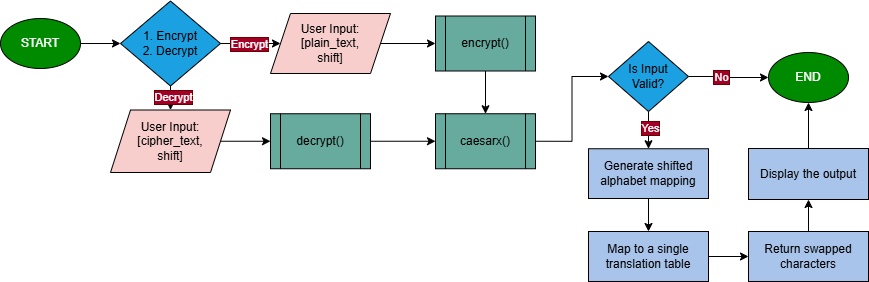

The diagram above was exported from draw.io. Its source (the exported page's mxGraphModel, read from the mxfile embedded in the PNG):
<mxGraphModel dx="1106" dy="1830" grid="1" gridSize="10" guides="1" tooltips="1" connect="1" arrows="1" fold="1" page="1" pageScale="1" pageWidth="827" pageHeight="1169" background="light-dark(#FFFFFF,#808080)" math="0" shadow="0">
  <root>
    <mxCell id="0" />
    <mxCell id="1" parent="0" />
    <mxCell id="lIZWgOkD5xssTtVmNFH9-6" edge="1" parent="1" source="lIZWgOkD5xssTtVmNFH9-4" style="edgeStyle=orthogonalEdgeStyle;rounded=0;orthogonalLoop=1;jettySize=auto;html=1;strokeColor=default;" target="lIZWgOkD5xssTtVmNFH9-5" value="">
      <mxGeometry relative="1" as="geometry" />
    </mxCell>
    <mxCell id="lIZWgOkD5xssTtVmNFH9-4" parent="1" style="ellipse;whiteSpace=wrap;html=1;fillColor=#008a00;fontColor=#ffffff;strokeColor=default;" value="START" vertex="1">
      <mxGeometry height="50" width="80" x="12" as="geometry" />
    </mxCell>
    <object label="" id="lIZWgOkD5xssTtVmNFH9-9">
      <mxCell edge="1" parent="1" source="lIZWgOkD5xssTtVmNFH9-5" style="edgeStyle=orthogonalEdgeStyle;rounded=0;orthogonalLoop=1;jettySize=auto;html=1;strokeColor=default;" target="lIZWgOkD5xssTtVmNFH9-8">
        <mxGeometry relative="1" as="geometry">
          <Array as="points">
            <mxPoint x="342" y="40" />
            <mxPoint x="342" y="40" />
          </Array>
        </mxGeometry>
      </mxCell>
    </object>
    <mxCell id="lIZWgOkD5xssTtVmNFH9-11" connectable="0" parent="lIZWgOkD5xssTtVmNFH9-9" style="edgeLabel;html=1;align=center;verticalAlign=middle;resizable=0;points=[];labelBackgroundColor=#a20025;fontColor=#ffffff;labelBorderColor=#6F0000;strokeColor=default;" value="Encrypt" vertex="1">
      <mxGeometry relative="1" x="0.05" y="-2" as="geometry">
        <mxPoint x="-4" y="-2" as="offset" />
      </mxGeometry>
    </mxCell>
    <mxCell id="lIZWgOkD5xssTtVmNFH9-13" edge="1" parent="1" source="lIZWgOkD5xssTtVmNFH9-5" style="edgeStyle=orthogonalEdgeStyle;rounded=0;orthogonalLoop=1;jettySize=auto;html=1;strokeColor=default;" target="lIZWgOkD5xssTtVmNFH9-12" value="">
      <mxGeometry relative="1" as="geometry" />
    </mxCell>
    <mxCell id="lIZWgOkD5xssTtVmNFH9-14" connectable="0" parent="lIZWgOkD5xssTtVmNFH9-13" style="edgeLabel;html=1;align=center;verticalAlign=middle;resizable=0;points=[];labelBackgroundColor=#a20025;fontColor=#ffffff;labelBorderColor=#6F0000;strokeColor=default;" value="Decrypt" vertex="1">
      <mxGeometry relative="1" x="-0.0595" y="-2" as="geometry">
        <mxPoint y="-3" as="offset" />
      </mxGeometry>
    </mxCell>
    <mxCell id="lIZWgOkD5xssTtVmNFH9-5" parent="1" style="rhombus;whiteSpace=wrap;html=1;fillColor=#1BA1E2;fontColor=light-dark(#000000,#FFFFFF);strokeColor=default;fillStyle=auto;labelBorderColor=none;" value="1. Encrypt&lt;div&gt;2. Decrypt&lt;/div&gt;" vertex="1">
      <mxGeometry height="85" width="100" x="132" y="-17.5" as="geometry" />
    </mxCell>
    <mxCell id="lIZWgOkD5xssTtVmNFH9-22" edge="1" parent="1" source="lIZWgOkD5xssTtVmNFH9-8" style="edgeStyle=orthogonalEdgeStyle;rounded=0;orthogonalLoop=1;jettySize=auto;html=1;strokeColor=default;entryX=0;entryY=0.5;entryDx=0;entryDy=0;" target="Ki2vSXCD1G44l-9OUw1J-1" value="">
      <mxGeometry relative="1" as="geometry">
        <mxPoint x="432" y="25" as="targetPoint" />
      </mxGeometry>
    </mxCell>
    <mxCell id="lIZWgOkD5xssTtVmNFH9-8" parent="1" style="shape=parallelogram;perimeter=parallelogramPerimeter;whiteSpace=wrap;html=1;fixedSize=1;fillColor=#F8CECC;strokeColor=default;" value="User Input:&lt;div&gt;[plain_text,&lt;/div&gt;&lt;div&gt;shift]&lt;/div&gt;" vertex="1">
      <mxGeometry height="60" width="120" x="282" y="-5" as="geometry" />
    </mxCell>
    <mxCell id="Ki2vSXCD1G44l-9OUw1J-3" edge="1" parent="1" source="lIZWgOkD5xssTtVmNFH9-12" style="edgeStyle=orthogonalEdgeStyle;rounded=0;orthogonalLoop=1;jettySize=auto;html=1;exitX=1;exitY=0.5;exitDx=0;exitDy=0;entryX=0;entryY=0.5;entryDx=0;entryDy=0;" target="Ki2vSXCD1G44l-9OUw1J-2">
      <mxGeometry relative="1" as="geometry" />
    </mxCell>
    <mxCell id="lIZWgOkD5xssTtVmNFH9-12" parent="1" style="shape=parallelogram;perimeter=parallelogramPerimeter;whiteSpace=wrap;html=1;fixedSize=1;fillColor=#F8CECC;strokeColor=default;" value="User Input:&lt;div&gt;[cipher_text,&lt;/div&gt;&lt;div&gt;shift&lt;span style=&quot;background-color: transparent; color: light-dark(rgb(0, 0, 0), rgb(255, 255, 255));&quot;&gt;]&lt;/span&gt;&lt;/div&gt;" vertex="1">
      <mxGeometry height="62.5" width="120" x="122" y="91.5" as="geometry" />
    </mxCell>
    <mxCell id="Ki2vSXCD1G44l-9OUw1J-18" edge="1" parent="1" source="lIZWgOkD5xssTtVmNFH9-19" style="edgeStyle=orthogonalEdgeStyle;rounded=0;orthogonalLoop=1;jettySize=auto;html=1;" target="Ki2vSXCD1G44l-9OUw1J-17" value="">
      <mxGeometry relative="1" as="geometry" />
    </mxCell>
    <mxCell id="lIZWgOkD5xssTtVmNFH9-19" parent="1" style="whiteSpace=wrap;html=1;fillColor=#A9C4EB;strokeColor=default;" value="Generate shifted alphabet mapping" vertex="1">
      <mxGeometry height="49.75" width="120" x="600" y="130.25" as="geometry" />
    </mxCell>
    <mxCell id="lIZWgOkD5xssTtVmNFH9-26" parent="1" style="ellipse;whiteSpace=wrap;html=1;fillColor=#008a00;fontColor=#ffffff;strokeColor=default;" value="END" vertex="1">
      <mxGeometry height="50" width="80" x="780" y="34" as="geometry" />
    </mxCell>
    <mxCell id="Ki2vSXCD1G44l-9OUw1J-5" edge="1" parent="1" source="Ki2vSXCD1G44l-9OUw1J-1" style="edgeStyle=orthogonalEdgeStyle;rounded=0;orthogonalLoop=1;jettySize=auto;html=1;exitX=0.5;exitY=1;exitDx=0;exitDy=0;" target="Ki2vSXCD1G44l-9OUw1J-4">
      <mxGeometry relative="1" as="geometry" />
    </mxCell>
    <mxCell id="Ki2vSXCD1G44l-9OUw1J-1" parent="1" style="shape=process;whiteSpace=wrap;html=1;backgroundOutline=1;fillColor=#67AB9F;" value="encrypt()" vertex="1">
      <mxGeometry height="55" width="100" x="447" y="-2.5" as="geometry" />
    </mxCell>
    <mxCell id="Ki2vSXCD1G44l-9OUw1J-6" edge="1" parent="1" source="Ki2vSXCD1G44l-9OUw1J-2" style="edgeStyle=orthogonalEdgeStyle;rounded=0;orthogonalLoop=1;jettySize=auto;html=1;exitX=1;exitY=0.5;exitDx=0;exitDy=0;entryX=0;entryY=0.5;entryDx=0;entryDy=0;" target="Ki2vSXCD1G44l-9OUw1J-4">
      <mxGeometry relative="1" as="geometry" />
    </mxCell>
    <mxCell id="Ki2vSXCD1G44l-9OUw1J-2" parent="1" style="shape=process;whiteSpace=wrap;html=1;backgroundOutline=1;fillColor=#67AB9F;" value="decrypt()" vertex="1">
      <mxGeometry height="55" width="100" x="282" y="95.25" as="geometry" />
    </mxCell>
    <mxCell id="Ki2vSXCD1G44l-9OUw1J-8" edge="1" parent="1" source="Ki2vSXCD1G44l-9OUw1J-4" style="edgeStyle=orthogonalEdgeStyle;rounded=0;orthogonalLoop=1;jettySize=auto;html=1;exitX=1;exitY=0.5;exitDx=0;exitDy=0;entryX=0;entryY=0.5;entryDx=0;entryDy=0;" target="Ki2vSXCD1G44l-9OUw1J-7">
      <mxGeometry relative="1" as="geometry">
        <mxPoint x="496.9999999999998" y="184.00000000000023" as="targetPoint" />
      </mxGeometry>
    </mxCell>
    <mxCell id="Ki2vSXCD1G44l-9OUw1J-4" parent="1" style="shape=process;whiteSpace=wrap;html=1;backgroundOutline=1;fillColor=#67AB9F;" value="caesarx()" vertex="1">
      <mxGeometry height="55" width="100" x="447" y="95.25" as="geometry" />
    </mxCell>
    <mxCell id="Ki2vSXCD1G44l-9OUw1J-10" edge="1" parent="1" source="Ki2vSXCD1G44l-9OUw1J-7" style="edgeStyle=orthogonalEdgeStyle;rounded=0;orthogonalLoop=1;jettySize=auto;html=1;exitX=1;exitY=0.5;exitDx=0;exitDy=0;entryX=0;entryY=0.5;entryDx=0;entryDy=0;" target="lIZWgOkD5xssTtVmNFH9-26">
      <mxGeometry relative="1" as="geometry" />
    </mxCell>
    <mxCell id="Ki2vSXCD1G44l-9OUw1J-11" connectable="0" parent="Ki2vSXCD1G44l-9OUw1J-10" style="edgeLabel;html=1;align=center;verticalAlign=middle;resizable=0;points=[];labelBackgroundColor=#a20025;fontColor=#ffffff;labelBorderColor=#6F0000;" value="No" vertex="1">
      <mxGeometry relative="1" x="-0.2038" as="geometry">
        <mxPoint as="offset" />
      </mxGeometry>
    </mxCell>
    <mxCell id="Ki2vSXCD1G44l-9OUw1J-14" edge="1" parent="1" source="Ki2vSXCD1G44l-9OUw1J-7" style="edgeStyle=orthogonalEdgeStyle;rounded=0;orthogonalLoop=1;jettySize=auto;html=1;entryX=0.5;entryY=0;entryDx=0;entryDy=0;" target="lIZWgOkD5xssTtVmNFH9-19" value="">
      <mxGeometry relative="1" as="geometry">
        <mxPoint x="660" y="150" as="targetPoint" />
      </mxGeometry>
    </mxCell>
    <mxCell id="Ki2vSXCD1G44l-9OUw1J-16" connectable="0" parent="Ki2vSXCD1G44l-9OUw1J-14" style="edgeLabel;html=1;align=center;verticalAlign=middle;resizable=0;points=[];labelBackgroundColor=#a20025;fontColor=#ffffff;labelBorderColor=#6F0000;" value="Yes" vertex="1">
      <mxGeometry relative="1" x="-0.0659" y="-1" as="geometry">
        <mxPoint y="-4" as="offset" />
      </mxGeometry>
    </mxCell>
    <mxCell id="Ki2vSXCD1G44l-9OUw1J-7" parent="1" style="rhombus;whiteSpace=wrap;html=1;fillColor=#1BA1E2;fontColor=light-dark(#000000,#FFFFFF);strokeColor=default;fillStyle=auto;labelBorderColor=none;" value="Is&amp;nbsp;&lt;span style=&quot;background-color: transparent; color: light-dark(rgb(0, 0, 0), rgb(255, 255, 255));&quot;&gt;Input&lt;/span&gt;&lt;div&gt;&lt;span style=&quot;background-color: transparent; color: light-dark(rgb(0, 0, 0), rgb(255, 255, 255));&quot;&gt;Valid?&lt;/span&gt;&lt;/div&gt;" vertex="1">
      <mxGeometry height="70" width="80" x="620" y="23" as="geometry" />
    </mxCell>
    <mxCell id="Ki2vSXCD1G44l-9OUw1J-20" edge="1" parent="1" source="Ki2vSXCD1G44l-9OUw1J-17" style="edgeStyle=orthogonalEdgeStyle;rounded=0;orthogonalLoop=1;jettySize=auto;html=1;" target="Ki2vSXCD1G44l-9OUw1J-19" value="">
      <mxGeometry relative="1" as="geometry" />
    </mxCell>
    <mxCell id="Ki2vSXCD1G44l-9OUw1J-17" parent="1" style="whiteSpace=wrap;html=1;fillColor=#A9C4EB;" value="Map to a single translation table" vertex="1">
      <mxGeometry height="50" width="120" x="600" y="213" as="geometry" />
    </mxCell>
    <mxCell id="Ki2vSXCD1G44l-9OUw1J-26" edge="1" parent="1" source="Ki2vSXCD1G44l-9OUw1J-19" style="edgeStyle=orthogonalEdgeStyle;rounded=0;orthogonalLoop=1;jettySize=auto;html=1;" target="Ki2vSXCD1G44l-9OUw1J-25" value="">
      <mxGeometry relative="1" as="geometry" />
    </mxCell>
    <mxCell id="Ki2vSXCD1G44l-9OUw1J-19" parent="1" style="whiteSpace=wrap;html=1;fillColor=#A9C4EB;" value="Return swapped characters" vertex="1">
      <mxGeometry height="50" width="120" x="760" y="213" as="geometry" />
    </mxCell>
    <mxCell id="Ki2vSXCD1G44l-9OUw1J-27" edge="1" parent="1" source="Ki2vSXCD1G44l-9OUw1J-25" style="edgeStyle=orthogonalEdgeStyle;rounded=0;orthogonalLoop=1;jettySize=auto;html=1;exitX=0.5;exitY=0;exitDx=0;exitDy=0;entryX=0.5;entryY=1;entryDx=0;entryDy=0;" target="lIZWgOkD5xssTtVmNFH9-26">
      <mxGeometry relative="1" as="geometry" />
    </mxCell>
    <mxCell id="Ki2vSXCD1G44l-9OUw1J-25" parent="1" style="whiteSpace=wrap;html=1;fillColor=#A9C4EB;" value="Display the output" vertex="1">
      <mxGeometry height="51" width="120" x="760" y="130" as="geometry" />
    </mxCell>
  </root>
</mxGraphModel>